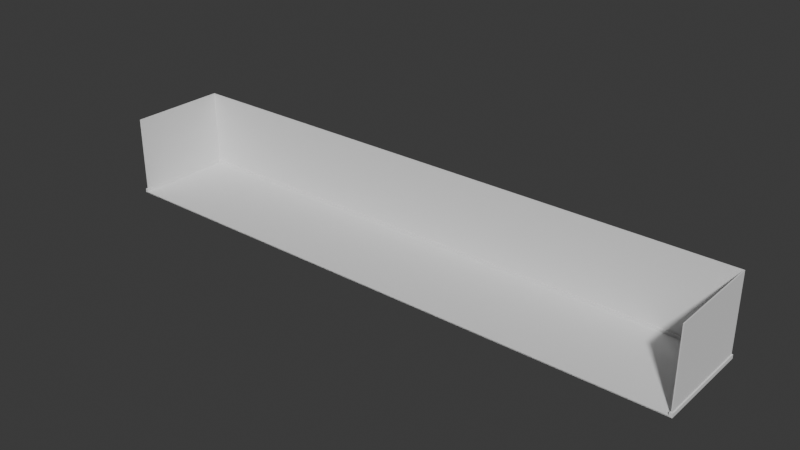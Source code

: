 # Source: pasillo.blend  (saved by Blender 5.1.29; exported with 4.5.12 LTS)
import bpy
from mathutils import Matrix  # noqa: F401  (used for matrix-valued properties, if any)

bpy.ops.wm.read_factory_settings(use_empty=True)
scene = bpy.context.scene
scene.name = 'Scene'

# ---- collections
col_collection = bpy.data.collections.new('Collection'); scene.collection.children.link(col_collection)

# ---- world
world_world = bpy.data.worlds.new('World'); scene.world = world_world
world_world.use_nodes = True; world_world.node_tree.nodes.clear()
_N = world_world.node_tree.nodes; _L = world_world.node_tree.links
n0 = _N.new('ShaderNodeOutputWorld'); n0.name = 'World Output'; n0.location = (200, 100)
n1 = _N.new('ShaderNodeBackground'); n1.name = 'Background'; n1.location = (-200, 100)
n1.inputs[0].default_value = (0.05088, 0.05088, 0.05088, 1.0)
_L.new(n1.outputs[0], n0.inputs[0])
n0.is_active_output = True
world_world.color = (0.05088, 0.05088, 0.05088)
world_world.sun_shadow_jitter_overblur = 0.0

# ---- meshes
me_cube_001 = bpy.data.meshes.new('Cube.001')
me_cube_001.from_pydata([(0.09012, -0.04888, 0.08333), (0.05349, 0.05211, -0.1167), (0.05646, 0.05215, -0.06667), (0.2763, -0.04888, -0.1167), (0.2733, -0.04591, -0.06667), (0.2763, -0.04888, 0.08333), (0.2763, 0.05211, -0.1167), (0.2733, 0.05215, -0.06667), (0.2763, 0.05211, 0.08333), (0.2733, 0.05215, 0.08333), (0.08963, -0.04591, 0.08333), (0.2733, -0.04591, 0.08333), (0.09012, -0.04739, 0.08333), (-0.3237, -0.04888, -0.1167), (-0.3208, -0.04591, -0.06667), (-0.3237, -0.04888, 0.08333), (-0.3237, 0.05211, -0.1167), (-0.3208, 0.05215, -0.06667), (-0.3237, 0.05211, 0.08333), (-0.3208, -0.04591, 0.08333), (-0.3208, 0.05215, 0.08333)], [(2, 1)], [(5, 3, 6, 8), (7, 4, 11, 9), (17, 14, 13, 16), (13, 15, 18, 16), (11, 19, 15, 5), (13, 14, 4, 3), (5, 15, 13, 3), (4, 14, 19, 11), (20, 18, 15, 19), (17, 20, 19, 14), (6, 3, 4, 7), (8, 9, 11, 5), (17, 14, 4, 7), (6, 3, 13, 16), (17, 2, 7, 6, 1, 16), (17, 7, 9, 8, 6, 16), (20, 17, 16, 18)])
_uv = me_cube_001.uv_layers.new(name='UVMap')
_uv.uv.foreach_set('vector', [0.0, 0.0, 0.0, 0.0, 0.0, 0.0, 0.0, 0.0, 0.5606, -0.8613, 0.965, 1.698, -1.816, 0.04605, 0.9547, 0.04605, 0.0, 0.0, 0.0, 0.0, 0.492, 3.177, 0.492, -1.196, 0.0, 0.0, 0.0, 0.0, 0.0, 0.0, 0.0, 0.0, -1.816, 0.04605, 0.0, 0.0, 0.0, 0.0, -1.859, 0.003635, 0.492, 3.177, 0.0, 0.0, 0.0, 0.0, 0.0, 0.0, -1.859, 0.003635, 0.0, 0.0, 0.492, 3.177, 0.0, 0.0, 0.0, 0.0, 0.0, 0.0, 0.0, 0.0, -1.816, 0.04605, 0.0, 0.0, 0.0, 0.0, 0.0, 0.0, 0.0, 0.0, 0.0, 0.0, 0.0, 0.0, 0.0, 0.0, 0.0, 0.0, 0.4768, 2.509, 0.0, 0.0, 0.965, 1.698, 0.5606, -0.8613, 0.0, 0.0, 0.9547, 0.04605, -1.816, 0.04605, -1.859, 0.003635, 0.0, 0.0, 0.0, 0.0, 0.0, 0.0, 0.0, 0.0, 0.0, 0.0, 0.0, 0.0, 0.0, 0.0, 0.0, 0.0, 0.0, 0.0, 0.0, 0.0, 0.5606, -0.8613, 0.0, 0.0, 0.0, 0.0, 0.492, -1.196, 0.0, 0.0, 0.0, 0.0, 0.0, 0.0, 0.0, 0.0, 0.0, 0.0, 0.492, -1.196, 0.0, 0.0, 0.0, 0.0, 0.0, 0.0, 0.0, 0.0])
me_cube_001.update()
me_cube = bpy.data.meshes.new('Cube')
me_cube.from_pydata([(9.93, 0.0, 0.0), (9.93, 0.0, 4.0), (9.93, 5.0, 0.0), (9.93, 5.0, 4.0), (9.88, 0.003271, 0.0), (9.88, 4.95, 0.0), (9.88, 4.95, 4.0), (9.88, 0.003271, 4.0), (-20.25, 0.0, 0.0), (-20.25, 0.0, 4.0), (-20.25, 5.0, 0.0), (-20.25, 5.0, 4.0), (-20.2, 4.95, 0.0), (-20.2, 0.003271, 0.0), (-20.2, 0.003271, 4.0), (-20.2, 4.95, 4.0)], [], [(1, 3, 6, 7), (10, 8, 9, 11), (15, 12, 5, 6), (10, 12, 13, 8), (12, 15, 14, 13), (3, 2, 10, 11), (2, 3, 1, 0), (5, 12, 10, 2), (4, 7, 6, 5), (11, 9, 14, 15), (6, 3, 11, 15), (9, 8, 13, 14), (1, 7, 4, 0)])
_uv = me_cube.uv_layers.new(name='UVMap')
_uv.uv.foreach_set('vector', [-1.114, 1.307, 0.0, 0.0, 0.5, 1.146, -1.106, 1.315, 0.0, 0.0, -2.729, -0.3071, -1.114, 2.921, 0.5, 2.921, 0.4919, 2.913, 0.0, 0.0, 0.0, 0.0, 0.0, 0.0, 0.0, 0.0, 0.0, 0.0, -1.106, -1.913, -1.114, -1.921, 0.0, 0.0, 0.4919, 2.913, -1.106, 2.913, -2.729, -0.1457, 0.0, 0.0, 0.0, 0.0, 0.0, 0.0, 0.5, 2.921, 0.0, 0.0, 0.0, 0.0, -1.114, 1.307, -1.114, -0.3071, 0.0, 0.0, 0.0, 0.0, 0.0, 0.0, 0.0, 0.0, -1.114, -0.1457, -1.114, 1.146, 0.5, 1.146, 0.0, 0.0, 0.5, 2.921, -1.114, 2.921, -1.106, 2.913, 0.4919, 2.913, 0.0, 0.0, 0.0, 0.0, 0.5, 2.921, 0.4919, 2.913, -1.114, 2.921, -1.114, -1.921, -2.729, -0.1457, -1.106, 2.913, -1.114, 1.307, -1.106, 1.315, -1.114, -0.1457, -1.114, -0.3071])
me_cube.update()

# ---- objects
ob_suelo = bpy.data.objects.new('suelo', me_cube_001)
ob_paredes = bpy.data.objects.new('paredes', me_cube)

# ---- transforms, parenting, visibility, modifiers, constraints
ob_suelo.parent = ob_paredes
ob_suelo.location = (-3.971, 2.568, 0.06667)
ob_suelo.scale = (50.5, -50.5, 1.0)
ob_paredes.location = (5.15, 0.0, 0.0)

# ---- collection membership
col_collection.objects.link(ob_suelo)
col_collection.objects.link(ob_paredes)

# ---- scene / render settings (as saved in the file)
scene.frame_start = 1; scene.frame_end = 250; scene.frame_set(1)
scene.render.engine = 'BLENDER_EEVEE_NEXT'
scene.render.bake_bias = 0.0
scene.render.bake_samples = 0
scene.cycles.sampling_pattern = 'TABULATED_SOBOL'
scene.eevee.use_volume_custom_range = False
bpy.context.view_layer.update()

# ---- added for rendering (the .blend has no active camera and no usable light): camera, sun
cam_auto = bpy.data.cameras.new('AutoCamera')
cam_auto.lens = 50.0
cam_auto.sensor_width = 36.0
cam_auto.clip_end = 1000.0
ob_auto_camera = bpy.data.objects.new('AutoCamera', cam_auto)
scene.collection.objects.link(ob_auto_camera)
ob_auto_camera.location = (28.6548, -31.924, 24.9148)
ob_auto_camera.rotation_euler = (1.09748, -7.21219e-08, 0.694738)
scene.camera = ob_auto_camera
light_auto_sun = bpy.data.lights.new('AutoSun', 'SUN')
light_auto_sun.energy = 3.0
light_auto_sun.angle = 0.0523599
ob_auto_sun = bpy.data.objects.new('AutoSun', light_auto_sun)
scene.collection.objects.link(ob_auto_sun)
ob_auto_sun.rotation_euler = (0.872665, 0.174533, 0.523599)
bpy.context.view_layer.update()
